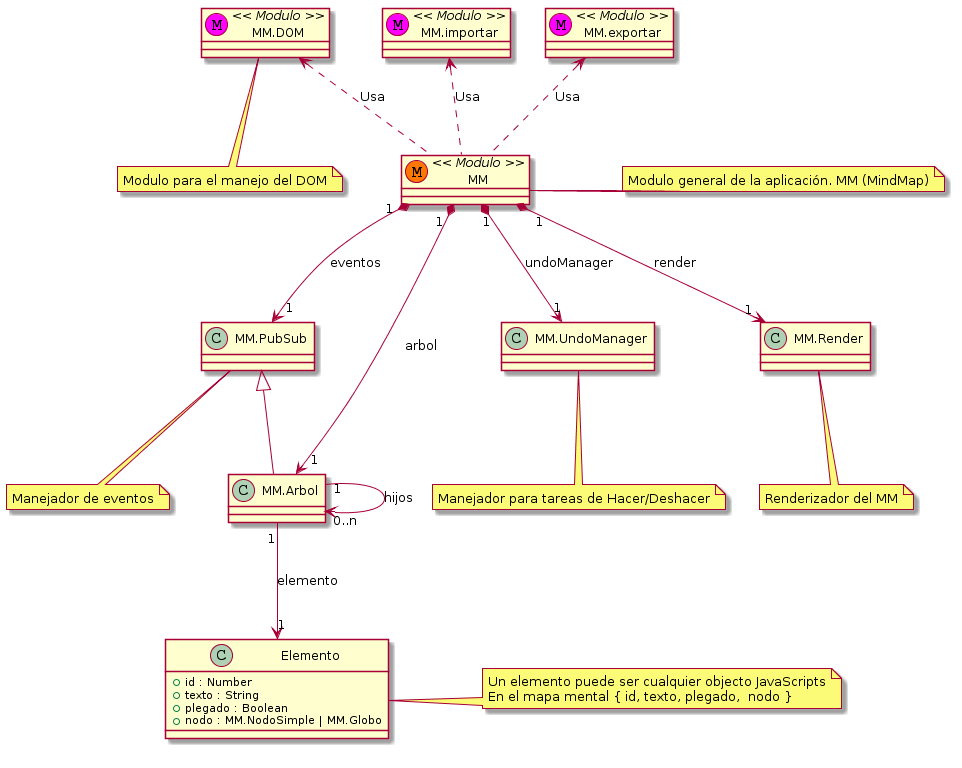

The diagram above was rendered by PlantUML. Its source (embedded in the PNG):
@startuml
class MM << (M,#FF7700) Modulo >>
class MM.DOM << (M,#FF00FF) Modulo >>
class MM.importar << (M,#FF00FF) Modulo >>
class MM.exportar << (M,#FF00FF) Modulo >>

MM "1" *--> "1" MM.PubSub : eventos
MM "1" *--> "1" MM.UndoManager : undoManager
MM "1" *--> "1" MM.Arbol : arbol
MM "1" *--> "1" MM.Render : render
MM.PubSub <|-- MM.Arbol
MM.Arbol "1" --> "0..n" MM.Arbol : hijos
MM.Arbol "1" --> "1" Elemento : elemento
MM.DOM <.. MM : Usa
MM.exportar <.. MM : Usa
MM.importar <.. MM : Usa

class Elemento {
  + id : Number
  + texto : String
  + plegado : Boolean
  + nodo : MM.NodoSimple | MM.Globo
}

note right of MM : Modulo general de la aplicación. MM (MindMap)
note bottom of MM.PubSub : Manejador de eventos
note bottom of MM.UndoManager : Manejador para tareas de Hacer/Deshacer
note bottom of MM.Render : Renderizador del MM
note right of Elemento  
  Un elemento puede ser cualquier objecto JavaScripts
  En el mapa mental { id, texto, plegado,  nodo }
end note
note bottom of MM.DOM : Modulo para el manejo del DOM 

@enduml